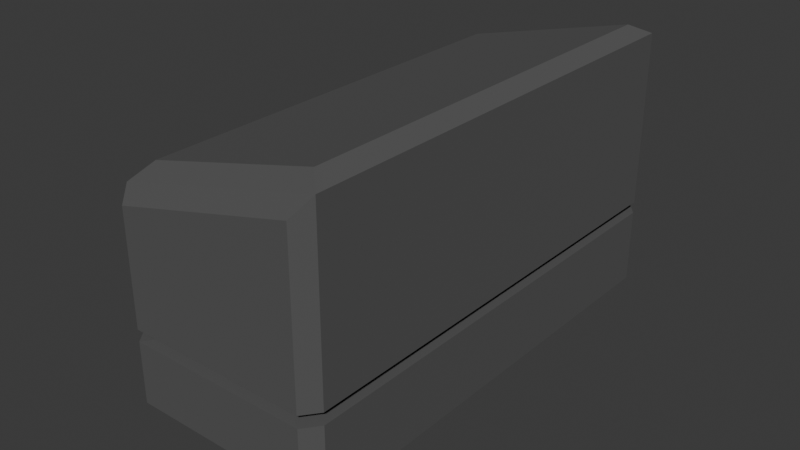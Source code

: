 # Source: engine.blend  (saved by Blender 4.2.66; exported with 4.5.12 LTS)
import bpy
from mathutils import Matrix  # noqa: F401  (used for matrix-valued properties, if any)

bpy.ops.wm.read_factory_settings(use_empty=True)
scene = bpy.context.scene
scene.name = 'Scene'

# ---- collections
col_collection = bpy.data.collections.new('Collection'); scene.collection.children.link(col_collection)

# ---- materials (node trees are filled in below, after node groups)
mat_engine = bpy.data.materials.new('Engine')
mat_engine.alpha_threshold = 0.0
mat_engine.use_transparent_shadow = False
mat_engine.roughness = 0.5
mat_engine.line_color = (0.0, 0.0, 0.0, 1.0)
mat_sink = bpy.data.materials.new('Sink')

# ---- material node trees
mat_engine.use_nodes = True; mat_engine.node_tree.nodes.clear()
_N = mat_engine.node_tree.nodes; _L = mat_engine.node_tree.links
n0 = _N.new('ShaderNodeOutputMaterial'); n0.name = 'Material Output'; n0.location = (300, 300)
n1 = _N.new('ShaderNodeBsdfPrincipled'); n1.name = 'Principled BSDF'; n1.location = (10, 300)
n1.inputs[0].default_value = (0.09169, 0.09169, 0.09169, 1.0)
n1.inputs[2].default_value = 1.0
n1.inputs[3].default_value = 1.45
_L.new(n1.outputs[0], n0.inputs[0])
n0.is_active_output = True
mat_sink.use_nodes = True; mat_sink.node_tree.nodes.clear()
_N = mat_sink.node_tree.nodes; _L = mat_sink.node_tree.links
n0 = _N.new('ShaderNodeBsdfPrincipled'); n0.name = 'Principled BSDF'; n0.location = (10, 300)
n0.inputs[0].default_value = (0.1997, 0.1997, 0.1997, 1.0)
n0.inputs[2].default_value = 1.0
n1 = _N.new('ShaderNodeOutputMaterial'); n1.name = 'Material Output'; n1.location = (300, 300)
_L.new(n0.outputs[0], n1.inputs[0])
n1.is_active_output = True

# ---- world
world_world = bpy.data.worlds.new('World'); scene.world = world_world
world_world.use_nodes = True; world_world.node_tree.nodes.clear()
_N = world_world.node_tree.nodes; _L = world_world.node_tree.links
n0 = _N.new('ShaderNodeOutputWorld'); n0.name = 'World Output'; n0.location = (300, 300)
n1 = _N.new('ShaderNodeBackground'); n1.name = 'Background'; n1.location = (10, 300)
n1.inputs[0].default_value = (0.05088, 0.05088, 0.05088, 1.0)
_L.new(n1.outputs[0], n0.inputs[0])
n0.is_active_output = True
world_world.color = (0.05088, 0.05088, 0.05088)
world_world.sun_shadow_jitter_overblur = 0.0

# ---- meshes
me_cube = bpy.data.meshes.new('Cube')
me_cube.from_pydata([(-0.8026, 0.9895, 0.3702), (-0.8026, 0.9895, -1.029), (1.197, 0.9895, 0.7151), (1.197, 0.9895, -1.029), (-0.6376, 0.9161, 0.4869), (1.032, 0.9161, 0.775), (-0.987, 0.9332, 0.2896), (-0.987, 0.9332, -0.9486), (1.078, 1.058, -0.9351), (1.078, 1.058, 0.6003), (-0.6828, 1.058, 0.2967), (-0.6828, 1.058, -0.9351), (0.1974, 0.602, -1.343), (0.1974, 0.602, -0.9625), (-0.04336, 0.6643, -1.343), (-0.04336, 0.6643, -0.9625), (-0.04336, 0.7889, -1.343), (-0.04336, 0.7889, -0.9625), (0.1974, 0.8512, -1.343), (0.1974, 0.8512, -0.9625), (0.4382, 0.7889, -1.343), (0.4382, 0.7889, -0.9625), (0.4382, 0.6643, -1.343), (0.4382, 0.6643, -0.9625), (1.197, 0.0, -1.029), (-0.8026, 0.0, 0.3702), (1.197, 0.0, 0.7151), (-0.8026, 0.0, -1.029), (-0.6376, 0.0, 0.4869), (1.032, 0.0, 0.775), (-0.987, 0.0, 0.2896), (-0.987, 0.0, -0.9486), (1.197, 0.9895, -0.529), (-0.8026, 0.9895, -0.529), (-0.987, 0.9332, -0.529), (1.078, 1.058, -0.529), (-0.6828, 1.058, -0.529), (-0.987, 0.0, -0.529), (1.197, 0.0, -0.529), (1.197, 0.6439, -1.029), (-0.8026, 0.6439, 0.3702), (-0.6376, 0.6439, 0.4869), (-0.987, 0.6439, 0.2896), (1.197, 0.6439, 0.7151), (-0.8026, 0.6439, -1.029), (1.032, 0.6439, 0.775), (-0.987, 0.6439, -0.9486), (1.197, 0.6439, -0.529), (-0.987, 0.6439, -0.529), (-0.987, 0.8302, -0.6785), (-0.987, 0.8302, -0.7992), (-0.987, 0.747, -0.6785), (-0.987, 0.747, -0.7992), (-0.7452, 0.8302, -0.6785), (-0.7452, 0.8302, -0.7992), (-0.7452, 0.747, -0.6785), (-0.7452, 0.747, -0.7992), (1.197, 0.9895, -0.4516), (1.078, 1.058, -0.4516), (-0.8026, 0.9895, -0.4516), (-0.987, 0.9332, -0.4516), (-0.6828, 1.058, -0.4516), (-0.987, 0.0, -0.4516), (1.197, 0.0, -0.4516), (1.197, 0.6439, -0.4516), (-0.987, 0.6439, -0.4516), (-0.6941, 0.9514, -0.4567), (-0.6941, 0.9514, -0.524), (-0.8543, 0.9026, -0.4567), (-0.8543, 0.9026, -0.524), (-0.59, 1.011, -0.4567), (-0.59, 1.011, -0.524), (-0.8543, 0.0, -0.4567), (-0.8543, 0.0, -0.524), (1.044, 0.0, -0.4567), (1.044, 0.0, -0.524), (1.044, 0.6512, -0.524), (1.044, 0.9514, -0.524), (0.9395, 1.011, -0.524), (-0.8543, 0.6512, -0.524), (1.044, 0.6512, -0.4567), (-0.8543, 0.6512, -0.4567), (1.044, 0.9514, -0.4567), (0.9395, 1.011, -0.4567), (-0.9644, -0.5785, -0.3544), (-1.053, -0.5785, -0.3544), (-0.9644, 0.5785, -0.3544), (-1.053, 0.5785, -0.3544), (-0.9644, -0.5785, 0.1659), (-1.08, -0.5785, 0.1659), (-0.9644, 0.5785, 0.1659), (-1.08, 0.5785, 0.1659), (-0.9644, 0.5785, 0.08154), (-0.9644, 0.5785, -0.00519), (-0.9644, 0.5785, -0.09192), (-0.9644, 0.5785, -0.1786), (-0.9644, 0.5785, -0.2654), (-1.034, 0.5785, -0.2654), (-1.085, 0.5785, -0.1786), (-1.085, 0.5785, -0.09192), (-1.034, 0.5785, -0.00519), (-1.08, 0.5785, 0.08154), (-0.9644, -0.5785, -0.2654), (-0.9644, -0.5785, -0.1786), (-0.9644, -0.5785, -0.09192), (-0.9644, -0.5785, -0.00519), (-0.9644, -0.5785, 0.08154), (-1.08, -0.5785, 0.08154), (-1.034, -0.5785, -0.00519), (-1.085, -0.5785, -0.09192), (-1.085, -0.5785, -0.1786), (-1.034, -0.5785, -0.2654)], [], [(43, 2, 5, 45), (3, 1, 11, 8), (39, 44, 1, 3), (33, 1, 7, 34), (41, 45, 5, 4), (2, 0, 4, 5), (65, 42, 6, 60), (40, 0, 6, 42), (61, 10, 9, 58), (0, 2, 9, 10), (59, 0, 10, 61), (32, 3, 8, 35), (12, 13, 15, 14), (14, 15, 17, 16), (16, 17, 19, 18), (18, 19, 21, 20), (15, 13, 23, 21, 19, 17), (20, 21, 23, 22), (22, 23, 13, 12), (12, 14, 16, 18, 20, 22), (44, 27, 31, 46), (40, 25, 28, 41), (64, 43, 26, 63), (39, 47, 38, 24), (59, 61, 70, 66), (1, 33, 36, 11), (11, 36, 35, 8), (48, 34, 49, 51), (34, 48, 79, 69), (31, 37, 48, 46), (3, 32, 47, 39), (57, 2, 43, 64), (0, 40, 41, 4), (1, 44, 46, 7), (25, 40, 42, 30), (62, 30, 42, 65), (28, 29, 45, 41), (24, 27, 44, 39), (26, 43, 45, 29), (49, 50, 54, 53), (7, 46, 52, 50), (46, 48, 51, 52), (34, 7, 50, 49), (56, 55, 53, 54), (52, 51, 55, 56), (51, 49, 53, 55), (50, 52, 56, 54), (64, 63, 74, 80), (35, 36, 71, 78), (0, 59, 60, 6), (2, 57, 58, 9), (58, 57, 82, 83), (36, 33, 67, 71), (60, 59, 66, 68), (32, 35, 78, 77), (82, 77, 78, 83), (66, 67, 69, 68), (73, 72, 81, 79), (77, 82, 80, 76), (76, 80, 74, 75), (67, 66, 70, 71), (71, 70, 83, 78), (79, 81, 68, 69), (33, 34, 69, 67), (61, 58, 83, 70), (65, 60, 68, 81), (47, 32, 77, 76), (62, 65, 81, 72), (38, 47, 76, 75), (48, 37, 73, 79), (57, 64, 80, 82), (84, 85, 87, 86), (92, 101, 91, 90), (90, 91, 89, 88), (102, 111, 85, 84), (97, 87, 85, 111), (91, 101, 107, 89), (101, 100, 108, 107), (100, 99, 109, 108), (99, 98, 110, 109), (98, 97, 111, 110), (88, 89, 107, 106), (106, 107, 108, 105), (105, 108, 109, 104), (104, 109, 110, 103), (103, 110, 111, 102), (86, 87, 97, 96), (96, 97, 98, 95), (95, 98, 99, 94), (94, 99, 100, 93), (93, 100, 101, 92)])
me_cube.polygons.foreach_set('material_index', [0, 0, 0, 0, 0, 0, 0, 0, 0, 0, 0, 0, 0, 0, 0, 0, 0, 0, 0, 0, 0, 0, 0, 0, 0, 0, 0, 0, 0, 0, 0, 0, 0, 0, 0, 0, 0, 0, 0, 0, 0, 0, 0, 0, 0, 0, 0, 0, 0, 0, 0, 0, 0, 0, 0, 0, 0, 0, 0, 0, 0, 0, 0, 0, 0, 0, 0, 0, 0, 0, 0, 1, 1, 1, 1, 1, 1, 1, 1, 1, 1, 1, 1, 1, 1, 1, 1, 1, 1, 1, 1])
_uv = me_cube.uv_layers.new(name='UVMap')
_uv.uv.foreach_set('vector', [0.625, 0.06447, 0.625, 0.0, 0.625, 0.0, 0.625, 0.05968, 0.125, 0.75, 0.375, 0.75, 0.375, 0.75, 0.125, 0.75, 0.125, 0.6855, 0.375, 0.6855, 0.375, 0.75, 0.125, 0.75, 0.5132, 0.75, 0.375, 0.75, 0.375, 0.75, 0.5149, 0.75, 0.625, 0.6903, 0.875, 0.6903, 0.875, 0.75, 0.625, 0.75, 0.625, 1.0, 0.625, 0.75, 0.625, 0.75, 0.625, 1.0, 0.5825, 0.6891, 0.625, 0.6891, 0.625, 0.75, 0.5825, 0.75, 0.625, 0.6855, 0.625, 0.75, 0.625, 0.75, 0.625, 0.6891, 0.5811, 0.75, 0.625, 0.75, 0.625, 1.0, 0.5476, 1.0, 0.625, 0.75, 0.625, 1.0, 0.625, 1.0, 0.625, 0.75, 0.5757, 0.75, 0.625, 0.75, 0.625, 0.75, 0.5811, 0.75, 0.4859, 0.0, 0.375, 0.0, 0.375, 0.0, 0.4856, 0.0, 1.0, 0.5, 1.0, 1.0, 0.8333, 1.0, 0.8333, 0.5, 0.8333, 0.5, 0.8333, 1.0, 0.6667, 1.0, 0.6667, 0.5, 0.6667, 0.5, 0.6667, 1.0, 0.5, 1.0, 0.5, 0.5, 0.5, 0.5, 0.5, 1.0, 0.3333, 1.0, 0.3333, 0.5, 0.4578, 0.37, 0.25, 0.49, 0.04215, 0.37, 0.04215, 0.13, 0.25, 0.01, 0.4578, 0.13, 0.3333, 0.5, 0.3333, 1.0, 0.1667, 1.0, 0.1667, 0.5, 0.1667, 0.5, 0.1667, 1.0, -8.941e-08, 1.0, -8.941e-08, 0.5, 0.75, 0.49, 0.9578, 0.37, 0.9578, 0.13, 0.75, 0.01, 0.5422, 0.13, 0.5422, 0.37, 0.375, 0.6855, 0.375, 0.625, 0.375, 0.625, 0.375, 0.6891, 0.625, 0.6855, 0.625, 0.625, 0.625, 0.625, 0.625, 0.6903, 0.5421, 0.06447, 0.625, 0.06447, 0.625, 0.125, 0.5421, 0.125, 0.375, 0.06447, 0.4859, 0.06447, 0.4859, 0.125, 0.375, 0.125, 0.5757, 0.75, 0.5811, 0.75, 0.5811, 0.75, 0.5757, 0.75, 0.375, 0.75, 0.5132, 0.75, 0.5129, 0.75, 0.375, 0.75, 0.375, 0.75, 0.5129, 0.75, 0.4856, 1.0, 0.375, 1.0, 0.5149, 0.6891, 0.5149, 0.75, 0.5149, 0.75, 0.5149, 0.6891, 0.5149, 0.75, 0.5149, 0.6891, 0.5149, 0.6891, 0.5149, 0.75, 0.375, 0.625, 0.5149, 0.625, 0.5149, 0.6891, 0.375, 0.6891, 0.375, 0.0, 0.4859, 0.0, 0.4859, 0.06447, 0.375, 0.06447, 0.5421, 0.0, 0.625, 0.0, 0.625, 0.06447, 0.5421, 0.06447, 0.625, 0.75, 0.625, 0.6855, 0.625, 0.6903, 0.625, 0.75, 0.375, 0.75, 0.375, 0.6855, 0.375, 0.6891, 0.375, 0.75, 0.625, 0.625, 0.625, 0.6855, 0.625, 0.6891, 0.625, 0.625, 0.5825, 0.625, 0.625, 0.625, 0.625, 0.6891, 0.5825, 0.6891, 0.625, 0.625, 0.875, 0.625, 0.875, 0.6903, 0.625, 0.6903, 0.125, 0.625, 0.375, 0.625, 0.375, 0.6855, 0.125, 0.6855, 0.625, 0.125, 0.625, 0.06447, 0.625, 0.05968, 0.625, 0.125, 0.5149, 0.75, 0.375, 0.75, 0.375, 0.75, 0.5149, 0.75, 0.375, 0.75, 0.375, 0.6891, 0.375, 0.6891, 0.375, 0.75, 0.375, 0.6891, 0.5149, 0.6891, 0.5149, 0.6891, 0.375, 0.6891, 0.5149, 0.75, 0.375, 0.75, 0.375, 0.75, 0.5149, 0.75, 0.375, 0.6891, 0.5149, 0.6891, 0.5149, 0.75, 0.375, 0.75, 0.375, 0.6891, 0.5149, 0.6891, 0.5149, 0.6891, 0.375, 0.6891, 0.5149, 0.6891, 0.5149, 0.75, 0.5149, 0.75, 0.5149, 0.6891, 0.375, 0.75, 0.375, 0.6891, 0.375, 0.6891, 0.375, 0.75, 0.5421, 0.06447, 0.5421, 0.125, 0.5421, 0.125, 0.5421, 0.06447, 0.4856, 1.0, 0.5129, 0.75, 0.5129, 0.75, 0.4856, 1.0, 0.625, 0.75, 0.5757, 0.75, 0.5825, 0.75, 0.625, 0.75, 0.625, 0.0, 0.5421, 0.0, 0.5476, 0.0, 0.625, 0.0, 0.5476, 0.0, 0.5421, 0.0, 0.5421, 0.0, 0.5476, 0.0, 0.5129, 0.75, 0.5132, 0.75, 0.5132, 0.75, 0.5129, 0.75, 0.5825, 0.75, 0.5757, 0.75, 0.5757, 0.75, 0.5825, 0.75, 0.4859, 0.0, 0.4856, 0.0, 0.4856, 0.0, 0.4859, 0.0, 0.5421, 0.0, 0.4859, 0.0, 0.4856, 0.0, 0.5476, 0.0, 0.5757, 0.75, 0.5132, 0.75, 0.5149, 0.75, 0.5825, 0.75, 0.5149, 0.625, 0.5825, 0.625, 0.5825, 0.6891, 0.5149, 0.6891, 0.4859, 0.0, 0.5421, 0.0, 0.5421, 0.06447, 0.4859, 0.06447, 0.4859, 0.06447, 0.5421, 0.06447, 0.5421, 0.125, 0.4859, 0.125, 0.5132, 0.75, 0.5757, 0.75, 0.5811, 0.75, 0.5129, 0.75, 0.5129, 0.75, 0.5811, 0.75, 0.5476, 1.0, 0.4856, 1.0, 0.5149, 0.6891, 0.5825, 0.6891, 0.5825, 0.75, 0.5149, 0.75, 0.5132, 0.75, 0.5149, 0.75, 0.5149, 0.75, 0.5132, 0.75, 0.5811, 0.75, 0.5476, 1.0, 0.5476, 1.0, 0.5811, 0.75, 0.5825, 0.6891, 0.5825, 0.75, 0.5825, 0.75, 0.5825, 0.6891, 0.4859, 0.06447, 0.4859, 0.0, 0.4859, 0.0, 0.4859, 0.06447, 0.5825, 0.625, 0.5825, 0.6891, 0.5825, 0.6891, 0.5825, 0.625, 0.4859, 0.125, 0.4859, 0.06447, 0.4859, 0.06447, 0.4859, 0.125, 0.5149, 0.6891, 0.5149, 0.625, 0.5149, 0.625, 0.5149, 0.6891, 0.5421, 0.0, 0.5421, 0.06447, 0.5421, 0.06447, 0.5421, 0.0, 0.375, 0.0, 0.625, 0.0, 0.625, 0.25, 0.375, 0.25, 0.375, 0.4595, 0.625, 0.4595, 0.625, 0.5, 0.375, 0.5, 0.375, 0.5, 0.625, 0.5, 0.625, 0.75, 0.375, 0.75, 0.375, 0.9572, 0.625, 0.9572, 0.625, 1.0, 0.375, 1.0, 0.8322, 0.5, 0.875, 0.5, 0.875, 0.75, 0.8322, 0.75, 0.625, 0.5, 0.6655, 0.5, 0.6655, 0.75, 0.625, 0.75, 0.6655, 0.5, 0.7072, 0.5, 0.7072, 0.75, 0.6655, 0.75, 0.7072, 0.5, 0.7489, 0.5, 0.7489, 0.75, 0.7072, 0.75, 0.7489, 0.5, 0.7905, 0.5, 0.7905, 0.75, 0.7489, 0.75, 0.7905, 0.5, 0.8322, 0.5, 0.8322, 0.75, 0.7905, 0.75, 0.375, 0.75, 0.625, 0.75, 0.625, 0.7905, 0.375, 0.7905, 0.375, 0.7905, 0.625, 0.7905, 0.625, 0.8322, 0.375, 0.8322, 0.375, 0.8322, 0.625, 0.8322, 0.625, 0.8739, 0.375, 0.8739, 0.375, 0.8739, 0.625, 0.8739, 0.625, 0.9155, 0.375, 0.9155, 0.375, 0.9155, 0.625, 0.9155, 0.625, 0.9572, 0.375, 0.9572, 0.375, 0.25, 0.625, 0.25, 0.625, 0.2928, 0.375, 0.2928, 0.375, 0.2928, 0.625, 0.2928, 0.625, 0.3345, 0.375, 0.3345, 0.375, 0.3345, 0.625, 0.3345, 0.625, 0.3761, 0.375, 0.3761, 0.375, 0.3761, 0.625, 0.3761, 0.625, 0.4178, 0.375, 0.4178, 0.375, 0.4178, 0.625, 0.4178, 0.625, 0.4595, 0.375, 0.4595])
me_cube.materials.append(mat_engine)
me_cube.materials.append(mat_sink)
me_cube.use_mirror_vertex_groups = False
me_cube.update()

# ---- objects
ob_cube = bpy.data.objects.new('Cube', me_cube)

# ---- transforms, parenting, visibility, modifiers, constraints
ob_cube.location = (0.0, 0.0, 1.622)
ob_cube.scale = (1.0, 2.231, 1.463)
ob_cube.lock_rotations_4d = False
ob_cube.empty_display_type = 'ARROWS'
ob_cube.lineart.crease_threshold = 0.0
_m = ob_cube.modifiers.new('Mirror', 'MIRROR')
_m.use_axis = (False, True, False)
_m.use_clip = True

# ---- collection membership
col_collection.objects.link(ob_cube)

# ---- scene / render settings (as saved in the file)
scene.frame_start = 1; scene.frame_end = 250; scene.frame_set(1)
scene.render.engine = 'BLENDER_EEVEE_NEXT'
bpy.context.view_layer.update()

# ---- added for rendering (the .blend has no active camera and no usable light): camera, sun
cam_auto = bpy.data.cameras.new('AutoCamera')
cam_auto.lens = 50.0
cam_auto.sensor_width = 36.0
cam_auto.clip_end = 1000.0
ob_auto_camera = bpy.data.objects.new('AutoCamera', cam_auto)
scene.collection.objects.link(ob_auto_camera)
ob_auto_camera.location = (5.69151, -6.76221, 5.71461)
ob_auto_camera.rotation_euler = (1.09748, -7.21219e-08, 0.694738)
scene.camera = ob_auto_camera
light_auto_sun = bpy.data.lights.new('AutoSun', 'SUN')
light_auto_sun.energy = 3.0
light_auto_sun.angle = 0.0523599
ob_auto_sun = bpy.data.objects.new('AutoSun', light_auto_sun)
scene.collection.objects.link(ob_auto_sun)
ob_auto_sun.rotation_euler = (0.872665, 0.174533, 0.523599)
bpy.context.view_layer.update()
